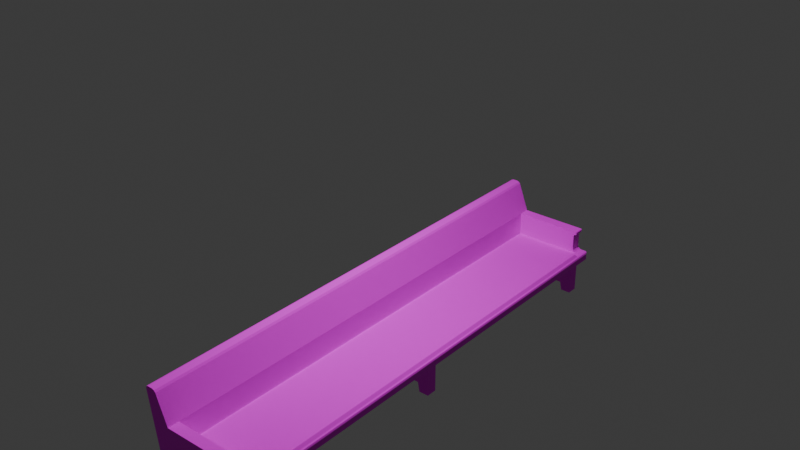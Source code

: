 # Source: pew.blend  (saved by Blender 5.0.118; exported with 4.5.12 LTS)
import bpy
from mathutils import Matrix  # noqa: F401  (used for matrix-valued properties, if any)

bpy.ops.wm.read_factory_settings(use_empty=True)
scene = bpy.context.scene
scene.name = 'Scene'

# ---- collections
col_collection = bpy.data.collections.new('Collection'); scene.collection.children.link(col_collection)

# ---- images (referenced by path relative to the original .blend; pixels are not part of the script)
import os
ASSET_DIR = os.environ.get("B2B_ASSET_DIR", "")  # directory of the original .blend (textures are referenced by path, not embedded)
HERE = os.path.dirname(os.path.abspath(__file__))  # packed textures are extracted next to this script under _unpacked/

def load_image(name, relpath, width, height, colorspace="sRGB"):
    """Load a texture the original file referenced (path relative to the .blend, or extracted next to this script)."""
    p = next((c for c in (os.path.join(HERE, relpath), os.path.join(ASSET_DIR, relpath)) if relpath and os.path.exists(c)), "")
    if p:
        img = bpy.data.images.load(p, check_existing=True)
        img.name = name
    else:  # same state as the original file: an image datablock whose file is absent (Cycles renders it pink)
        img = bpy.data.images.new(name, width, height)
        img.source = "FILE"
        img.filepath = "//" + (relpath or name)
    img.colorspace_settings.name = colorspace
    return img
img_wood2_jpg = load_image('wood2.jpg', 'textures/wood2.jpg', 1024, 1024, 'sRGB')
img_redfelt_png = load_image('redFelt.png', 'textures/wizard game/redFelt.png', 1024, 1024, 'sRGB')

# ---- materials (node trees are filled in below, after node groups)
mat_material = bpy.data.materials.new('Material')
mat_material_001 = bpy.data.materials.new('Material.001')

# ---- material node trees
mat_material.use_nodes = True; mat_material.node_tree.nodes.clear()
_N = mat_material.node_tree.nodes; _L = mat_material.node_tree.links
n0 = _N.new('ShaderNodeBsdfPrincipled'); n0.name = 'Principled BSDF'; n0.location = (-200, 100)
n0.inputs[2].default_value = 1.0
n1 = _N.new('ShaderNodeOutputMaterial'); n1.name = 'Material Output'; n1.location = (200, 100)
n2 = _N.new('ShaderNodeTexImage'); n2.name = 'Image Texture'; n2.location = (-490, 75)
n2.image = img_wood2_jpg
_L.new(n0.outputs[0], n1.inputs[0])
_L.new(n2.outputs[0], n0.inputs[0])
n1.is_active_output = True
mat_material_001.use_nodes = True; mat_material_001.node_tree.nodes.clear()
_N = mat_material_001.node_tree.nodes; _L = mat_material_001.node_tree.links
n0 = _N.new('ShaderNodeBsdfPrincipled'); n0.name = 'Principled BSDF'; n0.location = (-200, 100)
n0.inputs[2].default_value = 1.0
n1 = _N.new('ShaderNodeOutputMaterial'); n1.name = 'Material Output'; n1.location = (200, 100)
n2 = _N.new('ShaderNodeTexImage'); n2.name = 'Image Texture'; n2.location = (-490, 75)
n2.image = img_redfelt_png
_L.new(n0.outputs[0], n1.inputs[0])
_L.new(n2.outputs[0], n0.inputs[0])
n1.is_active_output = True

# ---- world
world_world = bpy.data.worlds.new('World'); scene.world = world_world
world_world.use_nodes = True; world_world.node_tree.nodes.clear()
_N = world_world.node_tree.nodes; _L = world_world.node_tree.links
n0 = _N.new('ShaderNodeOutputWorld'); n0.name = 'World Output'; n0.location = (200, 100)
n1 = _N.new('ShaderNodeBackground'); n1.name = 'Background'; n1.location = (-200, 100)
n1.inputs[0].default_value = (0.05088, 0.05088, 0.05088, 1.0)
_L.new(n1.outputs[0], n0.inputs[0])
n0.is_active_output = True
world_world.color = (0.05088, 0.05088, 0.05088)
world_world.sun_shadow_jitter_overblur = 0.0

# ---- lights
light_point = bpy.data.lights.new('Point', 'POINT')
light_point.energy = 1998.0

# ---- meshes
me_cube_003 = bpy.data.meshes.new('Cube.003')
me_cube_003.from_pydata([(-1.307, 4.924, 1.016), (-1.277, 4.924, 0.9796), (-1.352, 4.924, 1.031), (-1.496, 4.924, 1.015), (-1.459, 4.924, 1.031), (-1.507, 4.924, 0.9765), (-1.307, 5.151, 1.016), (-1.285, 5.151, 0.9771), (-1.288, 5.151, 0.9765), (-1.352, 5.151, 1.031), (-1.277, 5.151, 0.9796), (-1.496, 5.151, 1.015), (-1.507, 5.151, 0.9765), (-1.459, 5.151, 1.031), (0.3312, 5.151, 0.3136), (0.3202, 5.151, 0.3247), (0.3577, 5.151, 0.3246), (0.3202, 5.151, 0.2871), (0.3312, 4.924, 0.3136), (0.3202, 4.924, 0.3247), (0.3202, 4.924, 0.2871), (0.3577, 4.924, 0.3246), (0.3793, 5.144, 0.3851), (0.3626, 5.151, 0.392), (0.3861, 5.127, 0.3684), (0.3793, 4.93, 0.3851), (0.3861, 4.947, 0.3684), (0.3626, 4.924, 0.392), (0.3793, 5.144, 0.3314), (0.3861, 5.127, 0.3481), (0.3626, 5.151, 0.3246), (0.3793, 4.93, 0.3314), (0.3626, 4.924, 0.3246), (0.3861, 4.947, 0.3481), (0.5474, 4.924, -0.2951), (0.5165, 4.924, -0.3079), (0.5602, 4.924, -0.2641), (0.5474, 5.138, -0.2951), (0.5602, 5.107, -0.2641), (0.5165, 5.151, -0.3079), (0.5474, 5.138, -0.1209), (0.5602, 5.107, -0.1518), (0.5165, 5.151, -0.1081), (0.5474, 4.924, -0.1209), (0.5602, 4.924, -0.1518), (0.5165, 4.924, -0.1081), (0.3611, 4.924, -0.09508), (0.3332, 4.924, -0.06722), (0.3202, 4.924, -0.1081), (0.3983, 4.924, -0.1081), (0.3202, 4.924, -0.03003), (0.3332, 5.151, -0.06722), (0.3611, 5.151, -0.09508), (0.3202, 5.151, -0.1861), (0.2422, 5.151, -0.1081), (0.3202, 5.151, -0.03003), (0.3983, 5.151, -0.1081), (0.0705, 4.924, 0.392), (-1.012, 4.924, 0.392), (-1.012, 5.151, 0.392), (0.0705, 5.151, 0.392), (-1.012, 5.151, -0.3079), (0.0705, 5.151, -0.3079), (0.0705, 4.924, -0.1081), (-1.012, 4.924, -0.1081), (-1.012, 4.924, -0.9482), (0.0705, 4.924, -0.9482), (0.0705, 5.151, -0.9482), (-1.012, 5.151, -0.9482), (-1.012, 5.151, -0.1081), (0.0705, 5.151, -0.1081), (0.1094, 4.924, 0.392), (-1.051, 4.924, 0.392), (-1.051, 5.151, 0.392), (0.1094, 5.151, 0.392), (0.3202, 5.151, 0.392), (0.3202, 4.924, 0.392), (-1.314, 4.924, -0.3101), (0.3202, 4.924, -0.3079), (0.1094, 5.151, -0.3079), (-1.051, 5.151, -0.3079), (-1.095, 5.151, -0.3101), (0.3202, 5.151, -0.3079), (-1.314, 5.151, -0.3101), (0.1094, 4.924, -1.133), (0.1094, 4.924, -0.1081), (-1.051, 4.924, -1.133), (-1.051, 4.924, -0.1081), (-1.095, 4.924, -1.133), (0.3202, 4.924, -1.133), (-1.314, 4.924, -1.133), (0.1094, 5.151, -0.1081), (0.1094, 5.151, -1.133), (-1.051, 5.151, -0.1081), (-1.051, 5.151, -1.133), (-1.095, 5.151, -1.133), (0.3202, 5.151, -1.133), (-1.314, 5.151, -1.133), (-1.314, 4.924, -0.9454), (0.3202, 4.924, -0.9443), (0.07891, 4.924, -0.3086), (-1.073, 4.924, -0.3093), (-1.314, -5.151, -1.133), (0.3202, -5.151, -1.133), (-1.095, -5.151, -1.133), (-1.051, -5.151, -1.133), (-1.051, -5.151, -0.108), (0.1094, -5.151, -1.133), (0.1094, -5.151, -0.108), (-1.314, -4.924, -1.133), (0.3202, -4.924, -1.133), (-1.095, -4.924, -1.133), (-1.051, -4.924, -0.108), (-1.051, -4.924, -1.133), (0.1094, -4.924, -0.108), (0.1094, -4.924, -1.133), (-1.314, -5.151, -0.31), (0.3202, -5.151, -0.3078), (-1.095, -5.151, -0.31), (-1.051, -5.151, -0.3078), (0.1094, -5.151, -0.3078), (0.3202, -4.924, -0.3078), (-1.314, -4.924, -0.31), (0.3202, -4.924, 0.392), (0.3202, -5.151, 0.392), (0.1094, -5.151, 0.392), (-1.051, -5.151, 0.392), (-1.051, -4.924, 0.392), (0.1094, -4.924, 0.392), (0.0705, -5.151, -0.108), (-1.012, -5.151, -0.108), (-1.012, -5.151, -0.9481), (0.0705, -5.151, -0.9481), (0.0705, -4.924, -0.9481), (-1.012, -4.924, -0.9481), (-1.012, -4.924, -0.108), (0.0705, -4.924, -0.108), (0.0705, -5.151, -0.3078), (-1.012, -5.151, -0.3078), (0.0705, -5.151, 0.392), (-1.012, -5.151, 0.392), (-1.012, -4.924, 0.392), (0.0705, -4.924, 0.392), (0.3983, -5.151, -0.108), (0.3202, -5.151, -0.02998), (0.2422, -5.151, -0.108), (0.3202, -5.151, -0.186), (0.3611, -5.151, -0.09503), (0.3332, -5.151, -0.06717), (0.3202, -4.924, -0.02999), (0.3983, -4.924, -0.108), (0.3202, -4.924, -0.108), (0.3332, -4.924, -0.06717), (0.3611, -4.924, -0.09503), (0.5165, -4.924, -0.108), (0.5602, -4.924, -0.1518), (0.5474, -4.924, -0.1208), (0.5165, -5.151, -0.108), (0.5602, -5.107, -0.1518), (0.5474, -5.138, -0.1208), (0.5165, -5.151, -0.3078), (0.5602, -5.107, -0.2641), (0.5474, -5.138, -0.295), (0.5602, -4.924, -0.2641), (0.5165, -4.924, -0.3078), (0.5474, -4.924, -0.295), (0.3861, -4.947, 0.3481), (0.3626, -4.924, 0.3246), (0.3793, -4.93, 0.3315), (0.3626, -5.151, 0.3246), (0.3861, -5.127, 0.3481), (0.3793, -5.144, 0.3315), (0.3626, -4.924, 0.392), (0.3861, -4.947, 0.3685), (0.3793, -4.93, 0.3851), (0.3861, -5.127, 0.3685), (0.3626, -5.151, 0.392), (0.3793, -5.144, 0.3851), (0.3577, -4.924, 0.3246), (0.3202, -4.924, 0.2871), (0.3202, -4.924, 0.3248), (0.3312, -4.924, 0.3136), (0.3202, -5.151, 0.2871), (0.3577, -5.151, 0.3246), (0.3202, -5.151, 0.3248), (0.3312, -5.151, 0.3136), (-1.459, -5.151, 1.031), (-1.507, -5.151, 0.9765), (-1.496, -5.151, 1.015), (-1.277, -5.151, 0.9796), (-1.352, -5.151, 1.031), (-1.288, -5.151, 0.9765), (-1.285, -5.151, 0.9772), (-1.307, -5.151, 1.016), (-1.507, -4.924, 0.9765), (-1.459, -4.924, 1.031), (-1.496, -4.924, 1.015), (-1.352, -4.924, 1.031), (-1.277, -4.924, 0.9796), (-1.307, -4.924, 1.016), (-1.314, -4.924, -0.9479), (0.3202, -4.924, -0.9468), (0.07891, -4.924, -0.3086), (-1.073, -4.924, -0.3093), (-1.051, 4.821, 0.392), (-1.051, -4.821, 0.392), (-1.051, -4.821, -0.108), (-1.051, 4.821, -0.1081), (-1.012, -4.821, -0.108), (-1.012, 4.821, -0.1081), (0.0705, -4.821, -0.108), (0.0705, 4.821, -0.1081), (0.1094, -4.821, -0.108), (0.1094, 4.821, -0.1081), (0.3202, -4.821, -0.108), (0.3202, 4.821, -0.1081), (0.3983, -4.821, -0.108), (0.3983, 4.821, -0.1081), (0.5165, -4.821, -0.108), (0.5165, 4.821, -0.1081), (0.5474, -4.821, -0.1208), (0.5474, 4.821, -0.1209), (0.5602, -4.821, -0.1518), (0.5602, 4.821, -0.1518), (0.5602, -4.821, -0.2641), (0.5602, 4.821, -0.2641), (0.5474, -4.821, -0.295), (0.5474, 4.821, -0.295), (0.5165, -4.821, -0.3078), (0.5165, 4.821, -0.3079), (0.3202, -4.821, -0.3078), (0.3202, 4.821, -0.3079), (0.07891, -4.821, -0.3086), (0.07891, 4.821, -0.3086), (-1.073, -4.821, -0.3093), (-1.073, 4.821, -0.3093), (-1.314, -4.821, -0.3101), (-1.314, 4.821, -0.3101), (-1.507, -4.821, 0.9765), (-1.507, 4.821, 0.9765), (-1.496, -4.821, 1.015), (-1.496, 4.821, 1.015), (-1.459, -4.821, 1.031), (-1.459, 4.821, 1.031), (-1.352, -4.821, 1.031), (-1.352, 4.821, 1.031), (-1.307, -4.821, 1.016), (-1.307, 4.821, 1.016), (-1.277, -4.821, 0.9796), (-1.277, 4.821, 0.9796), (-1.012, -0.1178, -0.9249), (0.0705, -0.1178, -0.9249), (0.0705, 0.1094, -0.9249), (-1.012, 0.1094, -0.9249), (0.1094, -0.1178, -1.133), (-1.051, -0.1178, -1.133), (-1.095, -0.1178, -1.133), (0.3202, -0.1178, -1.133), (-1.314, -0.1178, -1.133), (0.1094, 0.1094, -1.133), (-1.051, 0.1094, -1.133), (-1.095, 0.1094, -1.133), (0.3202, 0.1094, -1.133), (-1.314, 0.1094, -1.133), (-1.314, -0.1178, -0.9221), (0.3202, -0.1178, -0.921), (0.3202, 0.1094, -0.3078), (0.3202, -0.00411, -0.3078), (0.3202, 0.1094, -0.3078), (0.3202, -0.1178, -0.3078), (0.07891, -0.1178, -0.3086), (0.1094, 0.1094, -0.3085), (0.07891, 0.1094, -0.3086), (0.0705, 0.1094, -0.3086), (0.0786, -0.1178, -0.3086), (-1.073, -0.1178, -0.3093), (-1.07, -0.1178, -0.3093), (-1.073, 0.1094, -0.3093), (-1.051, 0.1094, -0.3093), (-1.012, 0.1094, -0.3093), (-1.095, 0.1094, -0.3094), (-1.314, -0.1178, -0.3101), (-1.314, 0.1094, -0.3101), (-1.314, -0.1178, -0.3101), (-1.314, 0.1094, -0.3101), (-1.012, 4.821, -0.1081), (-1.012, -4.821, -0.108), (0.0705, 4.821, -0.1081), (0.0705, -4.821, -0.108), (0.1094, 4.821, -0.1081), (0.1094, -4.821, -0.108), (0.3202, 4.821, -0.1081), (0.3202, -4.821, -0.108), (0.3983, 4.821, -0.1081), (0.3983, -4.821, -0.108), (0.5165, 4.821, -0.1081), (0.5165, -4.821, -0.108), (-0.9621, 4.771, -0.05805), (-1.012, 4.821, -0.1081), (-1.012, -4.821, -0.108), (-0.9621, -4.771, -0.05803), (0.0705, 4.821, -0.1081), (0.0705, 4.771, -0.05805), (0.0705, -4.771, -0.05803), (0.0705, -4.821, -0.108), (0.1094, 4.821, -0.1081), (0.1094, 4.771, -0.05805), (0.1094, -4.771, -0.05803), (0.1094, -4.821, -0.108), (0.3202, 4.821, -0.1081), (0.3202, 4.771, -0.05805), (0.3202, -4.771, -0.05803), (0.3202, -4.821, -0.108), (0.3983, 4.821, -0.1081), (0.3983, 4.771, -0.05805), (0.3983, -4.771, -0.05803), (0.3983, -4.821, -0.108), (0.5165, 4.821, -0.1081), (0.4665, 4.771, -0.05805), (0.4665, -4.771, -0.05803), (0.5165, -4.821, -0.108)], [], [(10, 7, 93, 73), (10, 73, 72, 1), (80, 93, 7, 8, 81), (2, 4, 13, 9), (81, 8, 9, 13, 11, 12, 83), (83, 12, 5, 77), (11, 3, 5, 12), (13, 4, 3, 11), (0, 6, 10, 1), (2, 9, 6, 0), (10, 6, 9, 8, 7), (75, 15, 16, 30, 23), (91, 54, 55, 17, 15, 75, 74), (21, 19, 76, 27, 32), (50, 48, 85, 71, 76, 19, 20), (55, 50, 20, 17), (16, 21, 32, 30), (18, 14, 17, 20), (21, 16, 14, 18), (14, 16, 15), (17, 14, 15), (18, 20, 19), (21, 18, 19), (76, 75, 23, 27), (29, 33, 26, 24), (31, 28, 30, 32), (33, 29, 28, 31), (25, 22, 24, 26), (27, 23, 22, 25), (22, 28, 29, 24), (23, 30, 28, 22), (31, 25, 26, 33), (32, 27, 25, 31), (82, 78, 35, 39), (56, 53, 82, 39, 42), (36, 44, 41, 38), (49, 56, 42, 45), (34, 37, 39, 35), (36, 38, 37, 34), (40, 37, 38, 41), (42, 39, 37, 40), (43, 40, 41, 44), (45, 42, 40, 43), (82, 53, 54, 91, 79), (46, 52, 56, 49), (47, 51, 52, 46), (50, 55, 51, 47), (50, 47, 48), (47, 46, 48), (49, 48, 46), (56, 52, 51, 55, 54, 53), (62, 70, 69, 61), (79, 91, 70, 62), (63, 64, 58, 57), (85, 63, 57, 71), (65, 66, 67, 68), (86, 65, 68, 94), (67, 62, 61, 68), (92, 79, 62, 67), (57, 58, 59, 60), (71, 57, 60, 74), (69, 70, 60, 59), (93, 69, 59, 73), (70, 91, 74, 60), (76, 71, 74, 75), (58, 72, 73, 59), (89, 99, 78, 82, 96), (95, 81, 83, 97), (94, 80, 81, 95), (68, 61, 80, 94), (96, 82, 79, 92), (97, 83, 77, 98, 90), (66, 84, 92, 67), (88, 86, 94, 95), (64, 87, 72, 58), (61, 69, 93, 80), (90, 88, 95, 97), (84, 89, 96, 92), (90, 98, 65, 88), (86, 88, 65), (84, 66, 99, 89), (78, 99, 66, 100), (98, 77, 101, 65), (65, 101, 100, 66), (115, 110, 103, 107), (109, 111, 104, 102), (138, 130, 106, 119), (135, 112, 127, 141), (111, 113, 105, 104), (133, 115, 107, 132), (102, 116, 122, 200, 109), (103, 117, 120, 107), (131, 138, 119, 105), (105, 119, 118, 104), (104, 118, 116, 102), (110, 201, 121, 117, 103), (141, 127, 126, 140), (123, 128, 125, 124), (129, 108, 125, 139), (106, 130, 140, 126), (130, 129, 139, 140), (128, 142, 139, 125), (142, 141, 140, 139), (107, 120, 137, 132), (132, 137, 138, 131), (113, 134, 131, 105), (134, 133, 132, 131), (114, 136, 142, 128), (136, 135, 141, 142), (120, 108, 129, 137), (137, 129, 130, 138), (143, 147, 148, 144, 145, 146), (150, 151, 153), (152, 153, 151), (149, 152, 151), (149, 144, 148, 152), (152, 148, 147, 153), (153, 147, 143, 150), (117, 146, 145, 108, 120), (154, 157, 159, 156), (156, 159, 158, 155), (157, 160, 162, 159), (159, 162, 161, 158), (163, 161, 162, 165), (165, 162, 160, 164), (150, 143, 157, 154), (163, 155, 158, 161), (143, 146, 117, 160, 157), (117, 121, 164, 160), (167, 172, 174, 168), (168, 174, 173, 166), (176, 169, 171, 177), (177, 171, 170, 175), (172, 176, 177, 174), (174, 177, 175, 173), (166, 170, 171, 168), (168, 171, 169, 167), (170, 166, 173, 175), (123, 124, 176, 172), (178, 181, 180), (181, 179, 180), (182, 185, 184), (185, 183, 184), (178, 183, 185, 181), (181, 185, 182, 179), (183, 178, 167, 169), (144, 149, 179, 182), (149, 151, 114, 128, 123, 180, 179), (178, 180, 123, 172, 167), (108, 145, 144, 182, 184, 124, 125), (124, 184, 183, 169, 176), (189, 193, 190, 191, 192), (197, 190, 193, 199), (199, 193, 189, 198), (186, 195, 196, 188), (188, 196, 194, 187), (116, 187, 194, 122), (118, 191, 190, 186, 188, 187, 116), (197, 195, 186, 190), (119, 106, 192, 191, 118), (189, 126, 127, 198), (189, 192, 106, 126), (110, 115, 133, 201), (109, 200, 134, 111), (113, 111, 134), (121, 201, 133, 202), (200, 122, 203, 134), (134, 203, 202, 133), (204, 207, 87, 72), (207, 209, 64, 87), (209, 211, 63, 64), (211, 213, 85, 63), (213, 215, 48, 85), (215, 217, 49, 48), (217, 219, 45, 49), (219, 221, 43, 45), (221, 223, 44, 43), (223, 225, 36, 44), (225, 227, 34, 36), (227, 229, 35, 34), (229, 231, 78, 35), (231, 233, 100, 78), (233, 235, 101, 100), (235, 237, 77, 101), (237, 239, 5, 77), (239, 241, 3, 5), (241, 243, 4, 3), (243, 245, 2, 4), (245, 247, 0, 2), (247, 249, 1, 0), (249, 204, 72, 1), (198, 127, 205, 248), (204, 249, 248, 205), (199, 198, 248, 246), (207, 204, 205, 206), (197, 199, 246, 244), (209, 207, 206, 208), (195, 197, 244, 242), (196, 195, 242, 240), (194, 196, 240, 238), (122, 194, 238, 236), (203, 122, 236, 234), (202, 203, 234, 232), (221, 219, 218, 220), (121, 202, 232, 230), (223, 221, 220, 222), (164, 121, 230, 228), (225, 223, 222, 224), (165, 164, 228, 226), (227, 225, 224, 226), (163, 165, 226, 224), (229, 227, 226, 228), (155, 163, 224, 222), (156, 155, 222, 220), (154, 156, 220, 218), (150, 154, 218, 216), (151, 150, 216, 214), (114, 151, 214, 212), (241, 239, 238, 240), (136, 114, 212, 210), (243, 241, 240, 242), (135, 136, 210, 208), (245, 243, 242, 244), (112, 135, 208, 206), (247, 245, 244, 246), (127, 112, 206, 205), (249, 247, 246, 248), (250, 251, 252, 253), (255, 250, 253, 260), (251, 254, 259, 252), (256, 255, 260, 261), (258, 256, 261, 263), (254, 257, 262, 259), (258, 264, 250, 256), (255, 256, 250), (254, 251, 265, 257), (231, 229, 228, 230, 267, 266, 268), (267, 268, 266), (230, 232, 270, 269, 267), (233, 231, 268, 271, 272), (267, 269, 270, 272, 271, 268), (232, 234, 275, 276, 274, 270), (278, 277, 235, 233, 272, 273, 279), (272, 270, 274, 276, 275, 277, 278, 279, 273), (275, 234, 236, 281), (237, 235, 277, 280, 282), (281, 282, 280, 277, 275), (236, 238, 239, 237, 282, 284, 283, 281), (284, 282, 281, 283), (279, 253, 252, 273), (273, 252, 259, 271, 272), (262, 257, 265, 269, 267, 266), (284, 263, 261, 280, 282), (280, 261, 260, 278, 277), (278, 260, 253, 279), (271, 259, 262, 266, 268), (283, 264, 258, 263, 284), (265, 251, 274, 270, 269), (276, 250, 264, 283, 281, 275), (251, 250, 276, 274), (209, 208, 286, 285), (211, 209, 285, 287), (208, 210, 288, 286), (213, 211, 287, 289), (210, 212, 290, 288), (215, 213, 289, 291), (212, 214, 292, 290), (217, 215, 291, 293), (214, 216, 294, 292), (219, 217, 293, 295), (216, 218, 296, 294), (218, 219, 295, 296), (298, 299, 300, 297), (318, 319, 320, 317), (319, 315, 316, 320), (317, 313, 314, 318), (315, 311, 312, 316), (313, 309, 310, 314), (311, 307, 308, 312), (309, 305, 306, 310), (307, 303, 304, 308), (305, 301, 302, 306), (303, 300, 299, 304), (301, 298, 297, 302), (302, 297, 300, 303), (306, 302, 303, 307), (310, 306, 307, 311), (314, 310, 311, 315), (318, 314, 315, 319)])
me_cube_003.polygons.foreach_set('material_index', [0, 0, 0, 0, 0, 0, 0, 0, 0, 0, 0, 0, 0, 0, 0, 0, 0, 0, 0, 0, 0, 0, 0, 0, 0, 0, 0, 0, 0, 0, 0, 0, 0, 0, 0, 0, 0, 0, 0, 0, 0, 0, 0, 0, 0, 0, 0, 0, 0, 0, 0, 0, 0, 0, 0, 0, 0, 0, 0, 0, 0, 0, 0, 0, 0, 0, 0, 0, 0, 0, 0, 0, 0, 0, 0, 0, 0, 0, 0, 0, 0, 0, 0, 0, 0, 0, 0, 0, 0, 0, 0, 0, 0, 0, 0, 0, 0, 0, 0, 0, 0, 0, 0, 0, 0, 0, 0, 0, 0, 0, 0, 0, 0, 0, 0, 0, 0, 0, 0, 0, 0, 0, 0, 0, 0, 0, 0, 0, 0, 0, 0, 0, 0, 0, 0, 0, 0, 0, 0, 0, 0, 0, 0, 0, 0, 0, 0, 0, 0, 0, 0, 0, 0, 0, 0, 0, 0, 0, 0, 0, 0, 0, 0, 0, 0, 0, 0, 0, 0, 0, 0, 0, 0, 0, 0, 0, 0, 0, 0, 0, 0, 0, 0, 0, 0, 0, 0, 0, 0, 0, 0, 0, 0, 0, 0, 0, 0, 0, 0, 0, 0, 0, 0, 0, 0, 0, 0, 0, 0, 0, 0, 0, 0, 0, 0, 0, 0, 0, 0, 0, 0, 0, 0, 0, 0, 0, 0, 0, 0, 0, 0, 0, 0, 0, 0, 0, 0, 0, 0, 0, 0, 0, 0, 0, 0, 0, 0, 0, 0, 0, 0, 0, 0, 0, 0, 0, 0, 0, 0, 0, 0, 0, 0, 0, 0, 0, 0, 0, 0, 0, 0, 0, 1, 1, 1, 1, 1, 1, 1, 1, 1, 1, 1, 1, 1, 1, 1, 1, 1])
_uv = me_cube_003.uv_layers.new(name='UVMap')
_uv.uv.foreach_set('vector', [0.401, 0.5504, 0.4002, 0.5502, 0.4229, 0.4976, 0.4229, 0.5218, 1.0, 0.5504, 1.0, 0.5218, 0.9782, 0.5218, 0.9782, 0.5504, 0.4229, 0.4879, 0.4229, 0.4976, 0.4002, 0.5502, 0.3999, 0.5502, 0.4186, 0.4878, 0.3937, 0.7391, 0.3832, 0.7391, 0.3832, 0.7501, 0.3937, 0.7501, 0.4186, 0.4878, 0.3999, 0.5502, 0.3937, 0.5529, 0.3832, 0.5529, 0.3797, 0.5521, 0.3787, 0.5502, 0.3974, 0.4878, 1.0, 0.4878, 1.0, 0.5502, 0.9782, 0.5502, 0.9782, 0.4878, 1.0, 0.5521, 0.9782, 0.5521, 0.9782, 0.5502, 1.0, 0.5502, 0.3832, 0.7501, 0.3832, 0.7391, 0.3797, 0.7391, 0.3797, 0.7501, 0.9782, 0.5521, 1.0, 0.5521, 1.0, 0.5504, 0.9782, 0.5504, 0.3937, 0.7391, 0.3937, 0.7501, 0.398, 0.7501, 0.398, 0.7391, 0.401, 0.5504, 0.398, 0.5521, 0.3937, 0.5529, 0.3999, 0.5502, 0.4002, 0.5502, 0.556, 0.5218, 0.556, 0.5186, 0.5596, 0.5186, 0.5601, 0.5186, 0.5601, 0.5218, 0.5355, 0.4976, 0.5484, 0.4976, 0.556, 0.5014, 0.556, 0.5167, 0.556, 0.5186, 0.556, 0.5218, 0.5355, 0.5218, 0.5596, 0.5186, 0.556, 0.5186, 0.556, 0.5218, 0.5601, 0.5218, 0.5601, 0.5186, 0.556, 0.5014, 0.556, 0.4976, 0.5355, 0.4976, 0.5355, 0.5218, 0.556, 0.5218, 0.556, 0.5186, 0.556, 0.5167, 1.0, 0.5014, 0.9782, 0.5014, 0.9782, 0.5167, 1.0, 0.5167, 0.5596, 0.7501, 0.5596, 0.7391, 0.5601, 0.7391, 0.5601, 0.7501, 0.9782, 0.518, 1.0, 0.518, 1.0, 0.5167, 0.9782, 0.5167, 0.5596, 0.7391, 0.5596, 0.7501, 0.5571, 0.7501, 0.5571, 0.7391, 0.5571, 0.518, 0.5596, 0.5186, 0.556, 0.5186, 0.556, 0.5167, 0.5571, 0.518, 0.556, 0.5186, 0.5571, 0.518, 0.556, 0.5167, 0.556, 0.5186, 0.5596, 0.5186, 0.5571, 0.518, 0.556, 0.5186, 0.556, 0.7391, 0.556, 0.7501, 0.5601, 0.7501, 0.5601, 0.7391, 0.9979, 0.5197, 0.9805, 0.5197, 0.9805, 0.5207, 0.9979, 0.5207, 0.5617, 0.7394, 0.5617, 0.7498, 0.5601, 0.7501, 0.5601, 0.7391, 0.9805, 0.5197, 0.9979, 0.5197, 0.9996, 0.5189, 0.9788, 0.5189, 0.9788, 0.5215, 0.9996, 0.5215, 0.9979, 0.5207, 0.9805, 0.5207, 0.5601, 0.7391, 0.5601, 0.7501, 0.5617, 0.7498, 0.5617, 0.7394, 0.9996, 0.5215, 0.9996, 0.5189, 0.9979, 0.5197, 0.9979, 0.5207, 0.5601, 0.5218, 0.5601, 0.5186, 0.5617, 0.5189, 0.5617, 0.5215, 0.9788, 0.5189, 0.9788, 0.5215, 0.9805, 0.5207, 0.9805, 0.5197, 0.5601, 0.5186, 0.5601, 0.5218, 0.5617, 0.5215, 0.5617, 0.5189, 0.556, 0.7501, 0.556, 0.7391, 0.575, 0.7391, 0.575, 0.7501, 0.5636, 0.4976, 0.556, 0.4938, 0.556, 0.4879, 0.575, 0.4879, 0.575, 0.4976, 0.9782, 0.49, 0.9782, 0.4954, 0.996, 0.4954, 0.996, 0.49, 0.5636, 0.7391, 0.5636, 0.7501, 0.575, 0.7501, 0.575, 0.7391, 0.578, 0.7391, 0.578, 0.7495, 0.575, 0.7501, 0.575, 0.7391, 0.9782, 0.49, 0.996, 0.49, 0.999, 0.4885, 0.9782, 0.4885, 0.999, 0.4969, 0.999, 0.4885, 0.996, 0.49, 0.996, 0.4954, 0.575, 0.4976, 0.575, 0.4879, 0.578, 0.4885, 0.578, 0.4969, 0.9782, 0.4969, 0.999, 0.4969, 0.996, 0.4954, 0.9782, 0.4954, 0.575, 0.7391, 0.575, 0.7501, 0.578, 0.7495, 0.578, 0.7391, 0.556, 0.4879, 0.556, 0.4938, 0.5484, 0.4976, 0.5355, 0.4976, 0.5355, 0.4879, 0.56, 0.7391, 0.56, 0.7501, 0.5636, 0.7501, 0.5636, 0.7391, 0.5573, 0.7391, 0.5573, 0.7501, 0.56, 0.7501, 0.56, 0.7391, 0.9782, 0.5014, 1.0, 0.5014, 1.0, 0.4996, 0.9782, 0.4996, 0.556, 0.5014, 0.5573, 0.4996, 0.556, 0.4976, 0.5573, 0.4996, 0.56, 0.4982, 0.556, 0.4976, 0.5636, 0.4976, 0.556, 0.4976, 0.56, 0.4982, 0.5636, 0.4976, 0.56, 0.4982, 0.5573, 0.4996, 0.556, 0.5014, 0.5484, 0.4976, 0.556, 0.4938, 0.5317, 0.4879, 0.5317, 0.4976, 0.4267, 0.4976, 0.4267, 0.4879, 0.5355, 0.4879, 0.5355, 0.4976, 0.5317, 0.4976, 0.5317, 0.4879, 0.5317, 0.4976, 0.4267, 0.4976, 0.4267, 0.5218, 0.5317, 0.5218, 0.5355, 0.4976, 0.5317, 0.4976, 0.5317, 0.5218, 0.5355, 0.5218, 0.4267, 0.7391, 0.5317, 0.7391, 0.5317, 0.7501, 0.4267, 0.7501, 0.9782, 0.4478, 0.9782, 0.4568, 1.0, 0.4568, 1.0, 0.4478, 0.5317, 0.4568, 0.5317, 0.4879, 0.4267, 0.4879, 0.4267, 0.4568, 0.5355, 0.4478, 0.5355, 0.4879, 0.5317, 0.4879, 0.5317, 0.4568, 0.5317, 0.7391, 0.4267, 0.7391, 0.4267, 0.7501, 0.5317, 0.7501, 0.5355, 0.7391, 0.5317, 0.7391, 0.5317, 0.7501, 0.5355, 0.7501, 0.4267, 0.4976, 0.5317, 0.4976, 0.5317, 0.5218, 0.4267, 0.5218, 0.4229, 0.4976, 0.4267, 0.4976, 0.4267, 0.5218, 0.4229, 0.5218, 0.5317, 0.4976, 0.5355, 0.4976, 0.5355, 0.5218, 0.5317, 0.5218, 0.556, 0.7391, 0.5355, 0.7391, 0.5355, 0.7501, 0.556, 0.7501, 0.4267, 0.7391, 0.4229, 0.7391, 0.4229, 0.7501, 0.4267, 0.7501, 0.9782, 0.4478, 0.9782, 0.457, 0.9782, 0.4879, 1.0, 0.4879, 1.0, 0.4478, 0.4186, 0.4478, 0.4186, 0.4878, 0.3974, 0.4878, 0.3974, 0.4478, 0.4229, 0.4478, 0.4229, 0.4879, 0.4186, 0.4878, 0.4186, 0.4478, 0.4267, 0.4568, 0.4267, 0.4879, 0.4229, 0.4879, 0.4229, 0.4478, 0.556, 0.4478, 0.556, 0.4879, 0.5355, 0.4879, 0.5355, 0.4478, 1.0, 0.4478, 1.0, 0.4878, 0.9782, 0.4878, 0.9782, 0.4569, 0.9782, 0.4478, 0.9782, 0.4568, 0.9782, 0.4478, 1.0, 0.4478, 1.0, 0.4568, 0.4186, 0.7391, 0.4229, 0.7391, 0.4229, 0.7501, 0.4186, 0.7501, 0.4267, 0.4976, 0.4229, 0.4976, 0.4229, 0.5218, 0.4267, 0.5218, 0.4267, 0.4879, 0.4267, 0.4976, 0.4229, 0.4976, 0.4229, 0.4879, 0.3974, 0.7391, 0.4186, 0.7391, 0.4186, 0.7501, 0.3974, 0.7501, 0.5355, 0.7391, 0.556, 0.7391, 0.556, 0.7501, 0.5355, 0.7501, 0.3974, 0.4478, 0.3974, 0.4569, 0.4267, 0.4568, 0.4186, 0.4478, 0.4229, 0.4478, 0.4186, 0.4478, 0.4267, 0.4568, 0.5355, 0.4478, 0.5317, 0.4568, 0.556, 0.457, 0.556, 0.4478, 0.556, 0.4879, 0.556, 0.457, 0.5317, 0.4568, 0.5326, 0.4878, 0.3974, 0.4569, 0.3974, 0.4878, 0.4208, 0.4878, 0.4267, 0.4568, 0.4267, 0.4568, 0.4208, 0.4878, 0.5326, 0.4878, 0.5317, 0.4568, 0.5355, 0.2611, 0.556, 0.2611, 0.556, 0.2501, 0.5355, 0.2501, 0.3974, 0.2611, 0.4186, 0.2611, 0.4186, 0.2501, 0.3974, 0.2501, 0.4267, 0.4879, 0.4267, 0.4976, 0.4229, 0.4976, 0.4229, 0.4879, 0.4267, 0.4976, 0.4229, 0.4976, 0.4229, 0.5218, 0.4267, 0.5218, 0.4186, 0.2611, 0.4229, 0.2611, 0.4229, 0.2501, 0.4186, 0.2501, 0.02228, 0.4568, 0.02228, 0.4478, 0.000227, 0.4478, 0.000227, 0.4568, 0.000227, 0.4478, 0.000227, 0.4878, 0.02228, 0.4878, 0.02228, 0.4568, 0.02228, 0.4478, 0.556, 0.4478, 0.556, 0.4879, 0.5355, 0.4879, 0.5355, 0.4478, 0.4267, 0.4568, 0.4267, 0.4879, 0.4229, 0.4879, 0.4229, 0.4478, 0.4229, 0.4478, 0.4229, 0.4879, 0.4186, 0.4878, 0.4186, 0.4478, 0.4186, 0.4478, 0.4186, 0.4878, 0.3974, 0.4878, 0.3974, 0.4478, 0.02228, 0.4478, 0.02228, 0.4569, 0.02228, 0.4879, 0.000227, 0.4879, 0.000227, 0.4478, 0.4267, 0.2611, 0.4229, 0.2611, 0.4229, 0.2501, 0.4267, 0.2501, 0.556, 0.2611, 0.5355, 0.2611, 0.5355, 0.2501, 0.556, 0.2501, 0.5317, 0.4976, 0.5355, 0.4976, 0.5355, 0.5218, 0.5317, 0.5218, 0.4229, 0.4976, 0.4267, 0.4976, 0.4267, 0.5218, 0.4229, 0.5218, 0.4267, 0.4976, 0.5317, 0.4976, 0.5317, 0.5218, 0.4267, 0.5218, 0.5355, 0.2611, 0.5317, 0.2611, 0.5317, 0.2501, 0.5355, 0.2501, 0.5317, 0.2611, 0.4267, 0.2611, 0.4267, 0.2501, 0.5317, 0.2501, 0.5355, 0.4478, 0.5355, 0.4879, 0.5317, 0.4879, 0.5317, 0.4568, 0.5317, 0.4568, 0.5317, 0.4879, 0.4267, 0.4879, 0.4267, 0.4568, 0.02228, 0.4478, 0.02228, 0.4568, 0.000227, 0.4568, 0.000227, 0.4478, 0.4267, 0.2611, 0.5317, 0.2611, 0.5317, 0.2501, 0.4267, 0.2501, 0.5355, 0.4976, 0.5317, 0.4976, 0.5317, 0.5218, 0.5355, 0.5218, 0.5317, 0.4976, 0.4267, 0.4976, 0.4267, 0.5218, 0.5317, 0.5218, 0.5355, 0.4879, 0.5355, 0.4976, 0.5317, 0.4976, 0.5317, 0.4879, 0.5317, 0.4879, 0.5317, 0.4976, 0.4267, 0.4976, 0.4267, 0.4879, 0.5636, 0.4976, 0.56, 0.4982, 0.5573, 0.4996, 0.556, 0.5014, 0.5484, 0.4976, 0.556, 0.4938, 0.5636, 0.4976, 0.556, 0.4976, 0.56, 0.4982, 0.5573, 0.4996, 0.56, 0.4982, 0.556, 0.4976, 0.556, 0.5014, 0.5573, 0.4996, 0.556, 0.4976, 0.02228, 0.5014, 0.000227, 0.5014, 0.000227, 0.4996, 0.02228, 0.4996, 0.5573, 0.2611, 0.5573, 0.2501, 0.56, 0.2501, 0.56, 0.2611, 0.56, 0.2611, 0.56, 0.2501, 0.5636, 0.2501, 0.5636, 0.2611, 0.556, 0.4879, 0.556, 0.4938, 0.5484, 0.4976, 0.5355, 0.4976, 0.5355, 0.4879, 0.575, 0.2611, 0.575, 0.2501, 0.578, 0.2507, 0.578, 0.2611, 0.02228, 0.4969, 0.001471, 0.4969, 0.004474, 0.4954, 0.02228, 0.4954, 0.575, 0.4976, 0.575, 0.4879, 0.578, 0.4885, 0.578, 0.4969, 0.001471, 0.4969, 0.001471, 0.4885, 0.004474, 0.49, 0.004474, 0.4954, 0.02228, 0.49, 0.004474, 0.49, 0.001471, 0.4885, 0.02228, 0.4885, 0.578, 0.2611, 0.578, 0.2507, 0.575, 0.2501, 0.575, 0.2611, 0.5636, 0.2611, 0.5636, 0.2501, 0.575, 0.2501, 0.575, 0.2611, 0.02228, 0.49, 0.02228, 0.4954, 0.004474, 0.4954, 0.004474, 0.49, 0.5636, 0.4976, 0.556, 0.4938, 0.556, 0.4879, 0.575, 0.4879, 0.575, 0.4976, 0.556, 0.2501, 0.556, 0.2611, 0.575, 0.2611, 0.575, 0.2501, 0.5601, 0.5186, 0.5601, 0.5218, 0.5617, 0.5215, 0.5617, 0.5189, 0.02161, 0.5189, 0.02161, 0.5215, 0.01999, 0.5207, 0.01999, 0.5197, 0.5601, 0.5218, 0.5601, 0.5186, 0.5617, 0.5189, 0.5617, 0.5215, 0.0008965, 0.5215, 0.0008965, 0.5189, 0.002513, 0.5197, 0.002513, 0.5207, 0.5601, 0.2611, 0.5601, 0.2501, 0.5617, 0.2504, 0.5617, 0.2608, 0.02161, 0.5215, 0.0008965, 0.5215, 0.002513, 0.5207, 0.01999, 0.5207, 0.01999, 0.5197, 0.002513, 0.5197, 0.0008965, 0.5189, 0.02161, 0.5189, 0.5617, 0.2608, 0.5617, 0.2504, 0.5601, 0.2501, 0.5601, 0.2611, 0.002513, 0.5197, 0.01999, 0.5197, 0.01999, 0.5207, 0.002513, 0.5207, 0.556, 0.2611, 0.556, 0.2501, 0.5601, 0.2501, 0.5601, 0.2611, 0.5596, 0.5186, 0.5571, 0.518, 0.556, 0.5186, 0.5571, 0.518, 0.556, 0.5167, 0.556, 0.5186, 0.556, 0.5167, 0.5571, 0.518, 0.556, 0.5186, 0.5571, 0.518, 0.5596, 0.5186, 0.556, 0.5186, 0.5596, 0.2611, 0.5596, 0.2501, 0.5571, 0.2501, 0.5571, 0.2611, 0.02228, 0.518, 0.000227, 0.518, 0.000227, 0.5167, 0.02228, 0.5167, 0.5596, 0.2501, 0.5596, 0.2611, 0.5601, 0.2611, 0.5601, 0.2501, 0.000227, 0.5014, 0.02228, 0.5014, 0.02228, 0.5167, 0.000227, 0.5167, 0.556, 0.5014, 0.556, 0.4976, 0.5355, 0.4976, 0.5355, 0.5218, 0.556, 0.5218, 0.556, 0.5186, 0.556, 0.5167, 0.5596, 0.5186, 0.556, 0.5186, 0.556, 0.5218, 0.5601, 0.5218, 0.5601, 0.5186, 0.5355, 0.4976, 0.5484, 0.4976, 0.556, 0.5014, 0.556, 0.5167, 0.556, 0.5186, 0.556, 0.5218, 0.5355, 0.5218, 0.556, 0.5218, 0.556, 0.5186, 0.5596, 0.5186, 0.5601, 0.5186, 0.5601, 0.5218, 0.401, 0.5504, 0.398, 0.5521, 0.3937, 0.5529, 0.3999, 0.5502, 0.4002, 0.5502, 0.3937, 0.2611, 0.3937, 0.2501, 0.398, 0.2501, 0.398, 0.2611, 0.02228, 0.5521, 0.000227, 0.5521, 0.000227, 0.5504, 0.02228, 0.5504, 0.3832, 0.2501, 0.3832, 0.2611, 0.3797, 0.2611, 0.3797, 0.2501, 0.000227, 0.5521, 0.02228, 0.5521, 0.02228, 0.5502, 0.000227, 0.5502, 0.000227, 0.4878, 0.000227, 0.5502, 0.02228, 0.5502, 0.02228, 0.4878, 0.4186, 0.4878, 0.3999, 0.5502, 0.3937, 0.5529, 0.3832, 0.5529, 0.3797, 0.5521, 0.3787, 0.5502, 0.3974, 0.4878, 0.3937, 0.2611, 0.3832, 0.2611, 0.3832, 0.2501, 0.3937, 0.2501, 0.4229, 0.4879, 0.4229, 0.4976, 0.4002, 0.5502, 0.3999, 0.5502, 0.4186, 0.4878, 0.000227, 0.5504, 0.000227, 0.5218, 0.02228, 0.5218, 0.02228, 0.5504, 0.401, 0.5504, 0.4002, 0.5502, 0.4229, 0.4976, 0.4229, 0.5218, 0.556, 0.4478, 0.5355, 0.4478, 0.5317, 0.4568, 0.556, 0.4569, 0.3974, 0.4478, 0.3974, 0.4568, 0.4267, 0.4568, 0.4186, 0.4478, 0.4229, 0.4478, 0.4186, 0.4478, 0.4267, 0.4568, 0.556, 0.4879, 0.556, 0.4569, 0.5317, 0.4568, 0.5326, 0.4878, 0.3974, 0.4568, 0.3974, 0.4878, 0.4208, 0.4878, 0.4267, 0.4568, 0.4267, 0.4568, 0.4208, 0.4878, 0.5326, 0.4878, 0.5317, 0.4568, 0.9682, 0.5218, 0.9682, 0.4976, 0.9782, 0.4976, 0.9782, 0.5218, 0.4229, 0.7341, 0.4267, 0.7341, 0.4267, 0.7391, 0.4229, 0.7391, 0.4267, 0.7341, 0.5317, 0.7341, 0.5317, 0.7391, 0.4267, 0.7391, 0.5317, 0.7341, 0.5355, 0.7341, 0.5355, 0.7391, 0.5317, 0.7391, 0.5355, 0.7341, 0.556, 0.7341, 0.556, 0.7391, 0.5355, 0.7391, 0.556, 0.7341, 0.5636, 0.7341, 0.5636, 0.7391, 0.556, 0.7391, 0.5636, 0.7341, 0.575, 0.7341, 0.575, 0.7391, 0.5636, 0.7391, 0.575, 0.7341, 0.578, 0.7341, 0.578, 0.7391, 0.575, 0.7391, 0.9682, 0.4969, 0.9682, 0.4954, 0.9782, 0.4954, 0.9782, 0.4969, 0.9682, 0.4954, 0.9682, 0.49, 0.9782, 0.49, 0.9782, 0.4954, 0.9682, 0.49, 0.9682, 0.4885, 0.9782, 0.4885, 0.9782, 0.49, 0.578, 0.7341, 0.575, 0.7341, 0.575, 0.7391, 0.578, 0.7391, 0.575, 0.7341, 0.556, 0.7341, 0.556, 0.7391, 0.575, 0.7391, 0.556, 0.7341, 0.5326, 0.7341, 0.5326, 0.7391, 0.556, 0.7391, 0.5326, 0.7341, 0.4208, 0.7341, 0.4208, 0.7391, 0.5326, 0.7391, 0.4208, 0.7341, 0.3974, 0.7341, 0.3974, 0.7391, 0.4208, 0.7391, 0.9682, 0.4878, 0.9682, 0.5502, 0.9782, 0.5502, 0.9782, 0.4878, 0.9682, 0.5502, 0.9682, 0.5521, 0.9782, 0.5521, 0.9782, 0.5502, 0.3797, 0.7341, 0.3832, 0.7341, 0.3832, 0.7391, 0.3797, 0.7391, 0.3832, 0.7341, 0.3937, 0.7341, 0.3937, 0.7391, 0.3832, 0.7391, 0.3937, 0.7341, 0.398, 0.7341, 0.398, 0.7391, 0.3937, 0.7391, 0.9682, 0.5521, 0.9682, 0.5504, 0.9782, 0.5504, 0.9782, 0.5521, 0.9682, 0.5504, 0.9682, 0.5218, 0.9782, 0.5218, 0.9782, 0.5504, 0.02228, 0.5504, 0.02228, 0.5218, 0.03226, 0.5218, 0.03226, 0.5504, 0.9682, 0.5218, 0.9682, 0.5504, 0.03226, 0.5504, 0.03226, 0.5218, 0.02228, 0.5521, 0.02228, 0.5504, 0.03226, 0.5504, 0.03226, 0.5521, 0.9682, 0.4976, 0.9682, 0.5218, 0.03226, 0.5218, 0.03226, 0.4976, 0.3937, 0.2611, 0.398, 0.2611, 0.398, 0.2661, 0.3937, 0.2661, 0.4267, 0.7341, 0.4229, 0.7341, 0.4229, 0.2661, 0.4267, 0.2661, 0.3832, 0.2611, 0.3937, 0.2611, 0.3937, 0.2661, 0.3832, 0.2661, 0.3797, 0.2611, 0.3832, 0.2611, 0.3832, 0.2661, 0.3797, 0.2661, 0.02228, 0.5502, 0.02228, 0.5521, 0.03226, 0.5521, 0.03226, 0.5502, 0.02228, 0.4878, 0.02228, 0.5502, 0.03226, 0.5502, 0.03226, 0.4878, 0.4208, 0.2611, 0.3974, 0.2611, 0.3974, 0.2661, 0.4208, 0.2661, 0.5326, 0.2611, 0.4208, 0.2611, 0.4208, 0.2661, 0.5326, 0.2661, 0.578, 0.7341, 0.575, 0.7341, 0.575, 0.2661, 0.578, 0.2661, 0.556, 0.2611, 0.5326, 0.2611, 0.5326, 0.2661, 0.556, 0.2661, 0.9682, 0.4954, 0.9682, 0.4969, 0.03226, 0.4969, 0.03226, 0.4954, 0.575, 0.2611, 0.556, 0.2611, 0.556, 0.2661, 0.575, 0.2661, 0.9682, 0.49, 0.9682, 0.4954, 0.03226, 0.4954, 0.03226, 0.49, 0.578, 0.2611, 0.575, 0.2611, 0.575, 0.2661, 0.578, 0.2661, 0.9682, 0.4885, 0.9682, 0.49, 0.03226, 0.49, 0.03226, 0.4885, 0.02228, 0.49, 0.02228, 0.4885, 0.03226, 0.4885, 0.03226, 0.49, 0.575, 0.7341, 0.578, 0.7341, 0.578, 0.2661, 0.575, 0.2661, 0.02228, 0.4954, 0.02228, 0.49, 0.03226, 0.49, 0.03226, 0.4954, 0.02228, 0.4969, 0.02228, 0.4954, 0.03226, 0.4954, 0.03226, 0.4969, 0.575, 0.2611, 0.578, 0.2611, 0.578, 0.2661, 0.575, 0.2661, 0.5636, 0.2611, 0.575, 0.2611, 0.575, 0.2661, 0.5636, 0.2661, 0.556, 0.2611, 0.5636, 0.2611, 0.5636, 0.2661, 0.556, 0.2661, 0.5355, 0.2611, 0.556, 0.2611, 0.556, 0.2661, 0.5355, 0.2661, 0.9682, 0.5521, 0.9682, 0.5502, 0.03226, 0.5502, 0.03226, 0.5521, 0.5317, 0.2611, 0.5355, 0.2611, 0.5355, 0.2661, 0.5317, 0.2661, 0.3832, 0.7341, 0.3797, 0.7341, 0.3797, 0.2661, 0.3832, 0.2661, 0.4267, 0.2611, 0.5317, 0.2611, 0.5317, 0.2661, 0.4267, 0.2661, 0.3937, 0.7341, 0.3832, 0.7341, 0.3832, 0.2661, 0.3937, 0.2661, 0.4229, 0.2611, 0.4267, 0.2611, 0.4267, 0.2661, 0.4229, 0.2661, 0.398, 0.7341, 0.3937, 0.7341, 0.3937, 0.2661, 0.398, 0.2661, 0.02228, 0.5218, 0.02228, 0.4976, 0.03226, 0.4976, 0.03226, 0.5218, 0.9682, 0.5504, 0.9682, 0.5521, 0.03226, 0.5521, 0.03226, 0.5504, 0.4267, 0.4944, 0.5317, 0.4944, 0.5317, 0.5054, 0.4267, 0.5054, 0.4888, 0.4478, 0.4888, 0.4579, 0.5108, 0.4579, 0.5108, 0.4478, 0.4888, 0.4579, 0.4888, 0.4478, 0.5108, 0.4478, 0.5108, 0.4579, 0.4186, 0.4944, 0.4229, 0.4944, 0.4229, 0.5054, 0.4186, 0.5054, 0.3974, 0.4944, 0.4186, 0.4944, 0.4186, 0.5054, 0.3974, 0.5054, 0.5355, 0.4944, 0.556, 0.4944, 0.556, 0.5054, 0.5355, 0.5054, 0.3974, 0.4478, 0.3974, 0.4581, 0.4267, 0.4579, 0.4186, 0.4478, 0.4229, 0.4478, 0.4186, 0.4478, 0.4267, 0.4579, 0.5355, 0.4478, 0.5317, 0.4579, 0.556, 0.4581, 0.556, 0.4478, 0.556, 0.7341, 0.575, 0.7341, 0.575, 0.2661, 0.556, 0.2661, 0.556, 0.4999, 0.556, 0.5054, 0.556, 0.5054, 0.556, 0.4999, 0.556, 0.5054, 0.556, 0.5054, 0.556, 0.2661, 0.5326, 0.2661, 0.5326, 0.4944, 0.556, 0.4944, 0.556, 0.4999, 0.5326, 0.7341, 0.556, 0.7341, 0.556, 0.5054, 0.5355, 0.5054, 0.5326, 0.5054, 0.556, 0.4999, 0.556, 0.4944, 0.5326, 0.4944, 0.5326, 0.5054, 0.5355, 0.5054, 0.556, 0.5054, 0.5326, 0.2661, 0.4208, 0.2661, 0.4208, 0.4944, 0.421, 0.4944, 0.5325, 0.4944, 0.5326, 0.4944, 0.4229, 0.5054, 0.4208, 0.5054, 0.4208, 0.7341, 0.5326, 0.7341, 0.5326, 0.5054, 0.5317, 0.5054, 0.4267, 0.5054, 0.5326, 0.5054, 0.5326, 0.4944, 0.5325, 0.4944, 0.421, 0.4944, 0.4208, 0.4944, 0.4208, 0.5054, 0.4229, 0.5054, 0.4267, 0.5054, 0.5317, 0.5054, 0.4208, 0.4944, 0.4208, 0.2661, 0.3974, 0.2661, 0.3974, 0.4944, 0.3974, 0.7341, 0.4208, 0.7341, 0.4208, 0.5054, 0.4186, 0.5054, 0.3974, 0.5054, 0.3974, 0.4944, 0.3974, 0.5054, 0.4186, 0.5054, 0.4208, 0.5054, 0.4208, 0.4944, 0.03226, 0.4878, 0.03226, 0.5502, 0.9682, 0.5502, 0.9682, 0.4878, 0.5108, 0.4878, 0.5108, 0.4878, 0.4888, 0.4878, 0.4888, 0.4878, 0.5108, 0.4878, 0.5108, 0.4878, 0.4888, 0.4878, 0.4888, 0.4878, 0.4267, 0.4878, 0.4267, 0.4579, 0.5317, 0.4579, 0.5317, 0.4878, 0.5317, 0.4878, 0.5317, 0.4579, 0.5355, 0.4478, 0.5355, 0.4878, 0.5326, 0.4878, 0.5108, 0.4478, 0.4888, 0.4478, 0.4888, 0.4581, 0.4888, 0.4879, 0.4998, 0.4879, 0.5108, 0.4879, 0.3974, 0.4878, 0.3974, 0.4478, 0.4186, 0.4478, 0.4186, 0.4878, 0.3974, 0.4878, 0.4186, 0.4878, 0.4186, 0.4478, 0.4229, 0.4478, 0.4229, 0.4878, 0.4208, 0.4878, 0.4229, 0.4878, 0.4229, 0.4478, 0.4267, 0.4579, 0.4267, 0.4878, 0.5355, 0.4878, 0.5355, 0.4478, 0.556, 0.4478, 0.556, 0.4879, 0.556, 0.4879, 0.4888, 0.4878, 0.4888, 0.4581, 0.4888, 0.4478, 0.5108, 0.4478, 0.5108, 0.4878, 0.556, 0.4581, 0.5317, 0.4579, 0.5325, 0.4878, 0.5326, 0.4878, 0.556, 0.4879, 0.421, 0.4878, 0.4267, 0.4579, 0.3974, 0.4581, 0.3974, 0.4878, 0.3974, 0.4878, 0.4208, 0.4878, 0.5317, 0.4579, 0.4267, 0.4579, 0.421, 0.4878, 0.5325, 0.4878, 0.4267, 0.7341, 0.4267, 0.2661, 0.4267, 0.2661, 0.4267, 0.7341, 0.5317, 0.7341, 0.4267, 0.7341, 0.4267, 0.7341, 0.5317, 0.7341, 0.4267, 0.2661, 0.5317, 0.2661, 0.5317, 0.2661, 0.4267, 0.2661, 0.5355, 0.7341, 0.5317, 0.7341, 0.5317, 0.7341, 0.5355, 0.7341, 0.5317, 0.2661, 0.5355, 0.2661, 0.5355, 0.2661, 0.5317, 0.2661, 0.556, 0.7341, 0.5355, 0.7341, 0.5355, 0.7341, 0.556, 0.7341, 0.5355, 0.2661, 0.556, 0.2661, 0.556, 0.2661, 0.5355, 0.2661, 0.5636, 0.7341, 0.556, 0.7341, 0.556, 0.7341, 0.5636, 0.7341, 0.556, 0.2661, 0.5636, 0.2661, 0.5636, 0.2661, 0.556, 0.2661, 0.575, 0.7341, 0.5636, 0.7341, 0.5636, 0.7341, 0.575, 0.7341, 0.5636, 0.2661, 0.575, 0.2661, 0.575, 0.2661, 0.5636, 0.2661, 0.575, 0.2661, 0.575, 0.7341, 0.575, 0.7341, 0.575, 0.2661, 0.7579, 0.9814, 0.01796, 0.2691, 0.02919, 0.2651, 0.7614, 0.97, 0.9725, 0.7507, 0.2403, 0.04588, 0.2438, 0.03451, 0.9837, 0.7467, 0.2403, 0.04588, 0.2302, 0.05634, 0.2263, 0.05265, 0.2438, 0.03451, 0.9837, 0.7467, 0.9663, 0.7649, 0.9624, 0.7612, 0.9725, 0.7507, 0.2302, 0.05634, 0.2186, 0.06832, 0.2148, 0.06463, 0.2263, 0.05265, 0.9663, 0.7649, 0.9547, 0.7769, 0.9509, 0.7732, 0.9624, 0.7612, 0.2186, 0.06832, 0.1875, 0.1007, 0.1837, 0.09698, 0.2148, 0.06463, 0.9547, 0.7769, 0.9236, 0.8092, 0.9198, 0.8055, 0.9509, 0.7732, 0.1875, 0.1007, 0.1818, 0.1067, 0.1779, 0.103, 0.1837, 0.09698, 0.9236, 0.8092, 0.9178, 0.8152, 0.914, 0.8115, 0.9198, 0.8055, 0.1818, 0.1067, 0.02919, 0.2651, 0.01796, 0.2691, 0.1779, 0.103, 0.9178, 0.8152, 0.7579, 0.9814, 0.7614, 0.97, 0.914, 0.8115, 0.914, 0.8115, 0.7614, 0.97, 0.02919, 0.2651, 0.1818, 0.1067, 0.9198, 0.8055, 0.914, 0.8115, 0.1818, 0.1067, 0.1875, 0.1007, 0.9509, 0.7732, 0.9198, 0.8055, 0.1875, 0.1007, 0.2186, 0.06832, 0.9624, 0.7612, 0.9509, 0.7732, 0.2186, 0.06832, 0.2302, 0.05634, 0.9725, 0.7507, 0.9624, 0.7612, 0.2302, 0.05634, 0.2403, 0.04588])
me_cube_003.materials.append(mat_material)
me_cube_003.materials.append(mat_material_001)
me_cube_003.update()
me_cube = bpy.data.meshes.new('Cube')
me_cube.from_pydata([], [], [])
_uv = me_cube.uv_layers.new(name='UVMap')
_uv.uv.foreach_set('vector', [])
me_cube.update()

# ---- objects
ob_cube_003 = bpy.data.objects.new('Cube.003', me_cube_003)
ob_point = bpy.data.objects.new('Point', light_point)
ob_cube = bpy.data.objects.new('Cube', me_cube)

# ---- transforms, parenting, visibility, modifiers, constraints
ob_cube_003.location = (0.0, 0.0, 1.133)
ob_point.location = (0.0, 0.0, 9.402)
ob_cube.location = (0.0, 0.0, 6.733)
ob_cube.scale = (1.0, 1.0, 7.079)

# ---- collection membership
col_collection.objects.link(ob_cube_003)
col_collection.objects.link(ob_point)
col_collection.objects.link(ob_cube)

# ---- scene / render settings (as saved in the file)
scene.frame_start = 1; scene.frame_end = 250; scene.frame_set(1)
scene.render.engine = 'BLENDER_EEVEE_NEXT'
scene.render.bake_bias = 0.0
scene.render.bake_samples = 0
scene.cycles.sampling_pattern = 'TABULATED_SOBOL'
scene.eevee.use_volume_custom_range = False
bpy.context.view_layer.update()

# ---- added for rendering (the .blend has no active camera): camera
cam_auto = bpy.data.cameras.new('AutoCamera')
cam_auto.lens = 50.0
cam_auto.sensor_width = 36.0
cam_auto.clip_end = 1000.0
ob_auto_camera = bpy.data.objects.new('AutoCamera', cam_auto)
scene.collection.objects.link(ob_auto_camera)
ob_auto_camera.location = (11.0729, -13.8553, 12.603)
ob_auto_camera.rotation_euler = (1.09748, -7.21219e-08, 0.694738)
scene.camera = ob_auto_camera
bpy.context.view_layer.update()
